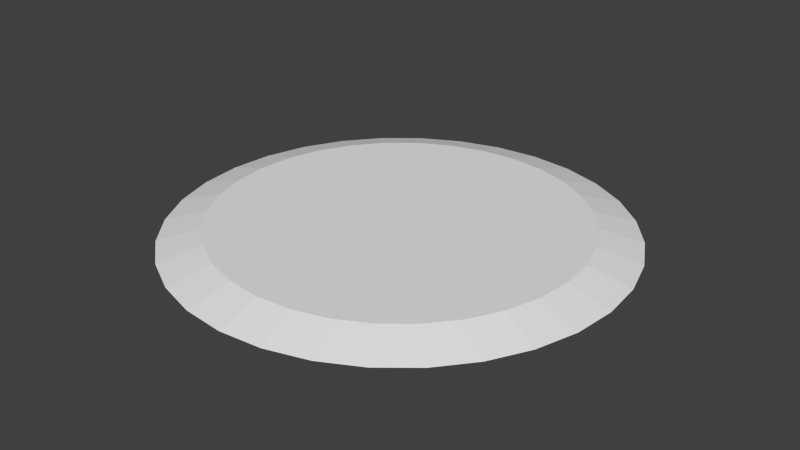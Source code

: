 # Source: Player.blend  (saved by Blender 2.75.0; exported with 4.5.12 LTS)
import bpy
from mathutils import Matrix  # noqa: F401  (used for matrix-valued properties, if any)

bpy.ops.wm.read_factory_settings(use_empty=True)
scene = bpy.context.scene
scene.name = 'Scene'

# ---- collections
col_collection_1 = bpy.data.collections.new('Collection 1'); scene.collection.children.link(col_collection_1)

# ---- world
world_world = bpy.data.worlds.new('World'); scene.world = world_world
world_world.color = (0.05088, 0.05088, 0.05088)
world_world.use_sun_shadow = False
world_world.sun_shadow_jitter_overblur = 0.0
world_world.cycles.sampling_method = 'MANUAL'
world_world.cycles.sample_map_resolution = 256

# ---- meshes
me_cylinder_001 = bpy.data.meshes.new('Cylinder.001')
me_cylinder_001.from_pydata([(-2.719e-08, 2.75, 0.0), (3.366e-08, 2.228, 0.15), (0.5365, 2.697, 0.0), (0.4346, 2.185, 0.15), (1.052, 2.541, 0.0), (0.8524, 2.058, 0.15), (1.528, 2.287, 0.0), (1.238, 1.852, 0.15), (1.945, 1.945, 0.0), (1.575, 1.575, 0.15), (2.287, 1.528, 0.0), (1.852, 1.238, 0.15), (2.541, 1.052, 0.0), (2.058, 0.8524, 0.15), (2.697, 0.5365, 0.0), (2.185, 0.4346, 0.15), (2.75, 1.249e-07, 0.0), (2.227, 2.623e-07, 0.15), (2.697, -0.5365, 0.0), (2.185, -0.4346, 0.15), (2.541, -1.052, 0.0), (2.058, -0.8524, 0.15), (2.287, -1.528, 0.0), (1.852, -1.238, 0.15), (1.945, -1.945, 0.0), (1.575, -1.575, 0.15), (1.528, -2.287, 0.0), (1.238, -1.852, 0.15), (1.052, -2.541, 0.0), (0.8524, -2.058, 0.15), (0.5365, -2.697, 0.0), (0.4346, -2.185, 0.15), (-9.233e-07, -2.75, 0.0), (-6.922e-07, -2.227, 0.15), (-0.5365, -2.697, 0.0), (-0.4346, -2.185, 0.15), (-1.052, -2.541, 0.0), (-0.8524, -2.058, 0.15), (-1.528, -2.287, 0.0), (-1.238, -1.852, 0.15), (-1.945, -1.945, 0.0), (-1.575, -1.575, 0.15), (-2.287, -1.528, 0.0), (-1.852, -1.238, 0.15), (-2.541, -1.052, 0.0), (-2.058, -0.8524, 0.15), (-2.697, -0.5365, 0.0), (-2.185, -0.4346, 0.15), (-2.75, 2.573e-06, 0.0), (-2.227, 2.245e-06, 0.15), (-2.697, 0.5365, 0.0), (-2.185, 0.4346, 0.15), (-2.541, 1.052, 0.0), (-2.058, 0.8524, 0.15), (-2.287, 1.528, 0.0), (-1.852, 1.238, 0.15), (-1.945, 1.945, 0.0), (-1.575, 1.575, 0.15), (-1.528, 2.287, 0.0), (-1.238, 1.852, 0.15), (-1.052, 2.541, 0.0), (-0.8524, 2.058, 0.15), (-0.5365, 2.697, 0.0), (-0.4346, 2.185, 0.15)], [], [(0, 1, 3, 2), (2, 3, 5, 4), (4, 5, 7, 6), (6, 7, 9, 8), (8, 9, 11, 10), (10, 11, 13, 12), (12, 13, 15, 14), (14, 15, 17, 16), (16, 17, 19, 18), (18, 19, 21, 20), (20, 21, 23, 22), (22, 23, 25, 24), (24, 25, 27, 26), (26, 27, 29, 28), (28, 29, 31, 30), (30, 31, 33, 32), (32, 33, 35, 34), (34, 35, 37, 36), (36, 37, 39, 38), (38, 39, 41, 40), (40, 41, 43, 42), (42, 43, 45, 44), (44, 45, 47, 46), (46, 47, 49, 48), (48, 49, 51, 50), (50, 51, 53, 52), (52, 53, 55, 54), (54, 55, 57, 56), (56, 57, 59, 58), (58, 59, 61, 60), (3, 1, 63, 61, 59, 57, 55, 53, 51, 49, 47, 45, 43, 41, 39, 37, 35, 33, 31, 29, 27, 25, 23, 21, 19, 17, 15, 13, 11, 9, 7, 5), (62, 63, 1, 0), (60, 61, 63, 62), (0, 2, 4, 6, 8, 10, 12, 14, 16, 18, 20, 22, 24, 26, 28, 30, 32, 34, 36, 38, 40, 42, 44, 46, 48, 50, 52, 54, 56, 58, 60, 62)])
me_cylinder_001.use_remesh_preserve_volume = False
me_cylinder_001.use_remesh_preserve_attributes = False
me_cylinder_001.use_mirror_vertex_groups = False
me_cylinder_001.update()
me_cube_006 = bpy.data.meshes.new('Cube.006')
me_cube_006.from_pydata([(-1.257e-07, -2.304, 0.1), (1.634e-07, -2.423, 0.01), (-0.4495, -2.26, 0.1), (-0.4727, -2.376, 0.01), (-0.8817, -2.129, 0.1), (-0.9272, -2.238, 0.01), (-1.28, -1.916, 0.1), (-1.346, -2.014, 0.01), (-1.629, -1.629, 0.1), (-1.713, -1.713, 0.01), (-1.916, -1.28, 0.1), (-2.014, -1.346, 0.01), (-2.129, -0.8817, 0.1), (-2.238, -0.9272, 0.01), (-2.26, -0.4495, 0.1), (-2.376, -0.4727, 0.01), (-2.304, 4.47e-07, 0.1), (-2.423, 5.96e-08, 0.01), (-2.26, 0.4495, 0.1), (-2.376, 0.4727, 0.01), (-2.129, 0.8817, 0.1), (-2.238, 0.9272, 0.01), (-1.916, 1.28, 0.1), (-2.014, 1.346, 0.01), (-1.629, 1.629, 0.1), (-1.713, 1.713, 0.01), (-1.28, 1.916, 0.1), (-1.346, 2.014, 0.01), (-0.8817, 2.129, 0.1), (-0.9272, 2.238, 0.01), (-0.4495, 2.26, 0.1), (-0.4727, 2.376, 0.01), (6.258e-07, 2.304, 0.1), (1.49e-07, 2.423, 0.01), (0.4495, 2.26, 0.1), (0.4727, 2.376, 0.01), (0.8817, 2.129, 0.1), (0.9272, 2.238, 0.01), (1.28, 1.916, 0.1), (1.346, 2.014, 0.01), (1.629, 1.629, 0.1), (1.713, 1.713, 0.01), (1.916, 1.28, 0.1), (2.014, 1.346, 0.01), (2.129, 0.8817, 0.1), (2.238, 0.9272, 0.01), (2.26, 0.4495, 0.1), (2.376, 0.4727, 0.01), (2.304, -1.043e-06, 0.1), (2.423, -2.682e-07, 0.01), (2.26, -0.4495, 0.1), (2.376, -0.4727, 0.01), (2.129, -0.8817, 0.1), (2.238, -0.9272, 0.01), (1.916, -1.28, 0.1), (2.014, -1.346, 0.01), (1.629, -1.629, 0.1), (1.713, -1.713, 0.01), (1.28, -1.916, 0.1), (1.346, -2.014, 0.01), (0.8817, -2.129, 0.1), (0.9272, -2.238, 0.01), (0.4495, -2.26, 0.1), (0.4727, -2.376, 0.01)], [], [(1, 0, 2, 3), (3, 2, 4, 5), (5, 4, 6, 7), (7, 6, 8, 9), (9, 8, 10, 11), (11, 10, 12, 13), (13, 12, 14, 15), (15, 14, 16, 17), (17, 16, 18, 19), (19, 18, 20, 21), (21, 20, 22, 23), (23, 22, 24, 25), (25, 24, 26, 27), (27, 26, 28, 29), (29, 28, 30, 31), (31, 30, 32, 33), (33, 32, 34, 35), (35, 34, 36, 37), (37, 36, 38, 39), (39, 38, 40, 41), (41, 40, 42, 43), (43, 42, 44, 45), (45, 44, 46, 47), (47, 46, 48, 49), (49, 48, 50, 51), (51, 50, 52, 53), (53, 52, 54, 55), (55, 54, 56, 57), (57, 56, 58, 59), (59, 58, 60, 61), (61, 60, 62, 63), (63, 62, 0, 1)])
me_cube_006.polygons.foreach_set('use_smooth', [True] * 32)
_k = set([(0, 2), (0, 62), (1, 3), (1, 63), (2, 4), (3, 5), (4, 6), (5, 7), (6, 8), (7, 9), (8, 10), (9, 11), (10, 12), (11, 13), (12, 14), (13, 15), (14, 16), (15, 17), (16, 18), (17, 19), (18, 20), (19, 21), (20, 22), (21, 23), (22, 24), (23, 25), (24, 26), (25, 27), (26, 28), (27, 29), (28, 30), (29, 31), (30, 32), (31, 33), (32, 34), (33, 35), (34, 36), (35, 37), (36, 38), (37, 39), (38, 40), (39, 41), (40, 42), (41, 43), (42, 44), (43, 45), (44, 46), (45, 47), (46, 48), (47, 49), (48, 50), (49, 51), (50, 52), (51, 53), (52, 54), (53, 55), (54, 56), (55, 57), (56, 58), (57, 59), (58, 60), (59, 61), (60, 62), (61, 63)])
me_cube_006.attributes.new('sharp_edge', 'BOOLEAN', 'EDGE').data.foreach_set('value', [ (min(e.vertices), max(e.vertices)) in _k for e in me_cube_006.edges])
_uv = me_cube_006.uv_layers.new(name='UVMap')
_uv.uv.foreach_set('vector', [0.0, 0.0, 0.0, 0.0, 0.0, 0.0, 0.0, 0.0, 0.0, 0.0, 0.0, 0.0, 0.0, 0.0, 0.0, 0.0, 0.0, 0.0, 0.0, 0.0, 0.0, 0.0, 0.0, 0.0, 0.0, 0.0, 0.0, 0.0, 0.0, 0.0, 0.0, 0.0, 0.0, 0.0, 0.0, 0.0, 0.0, 0.0, 0.0, 0.0, 0.0, 0.0, 0.0, 0.0, 0.0, 0.0, 0.0, 0.0, 0.0, 0.0, 0.0, 0.0, 0.0, 0.0, 0.0, 0.0, 0.0, 0.0, 0.0, 0.0, 0.0, 0.0, 0.0, 0.0, 0.0, 0.0, 0.0, 0.0, 0.0, 0.0, 0.0, 0.0, 0.0, 0.0, 0.0, 0.0, 0.0, 0.0, 0.0, 0.0, 0.0, 0.0, 0.0, 0.0, 0.0, 0.0, 0.0, 0.0, 0.0, 0.0, 0.0, 0.0, 0.0, 0.0, 0.0, 0.0, 0.0, 0.0, 0.0, 0.0, 0.0, 0.0, 0.0, 0.0, 0.0, 0.0, 0.0, 0.0, 0.0, 0.0, 0.0, 0.0, 0.0, 0.0, 0.0, 0.0, 0.0, 0.0, 0.0, 0.0, 0.0, 0.0, 0.0, 0.0, 0.0, 0.0, 0.0, 0.0, 0.0, 0.0, 0.0, 0.0, 0.0, 0.0, 0.0, 0.0, 0.0, 0.0, 0.0, 0.0, 0.0, 0.0, 0.0, 0.0, 0.0, 0.0, 0.0, 0.0, 0.0, 0.0, 0.0, 0.0, 0.0, 0.0, 0.0, 0.0, 0.0, 0.0, 0.0, 0.0, 0.0, 0.0, 0.0, 0.0, 0.0, 0.0, 0.0, 0.0, 0.0, 0.0, 0.0, 0.0, 0.0, 0.0, 0.0, 0.0, 0.0, 0.0, 0.0, 0.0, 0.0, 0.0, 0.0, 0.0, 0.0, 0.0, 0.0, 0.0, 0.0, 0.0, 0.0, 0.0, 0.0, 0.0, 0.0, 0.0, 0.0, 0.0, 0.0, 0.0, 0.0, 0.0, 0.0, 0.0, 0.0, 0.0, 0.0, 0.0, 0.0, 0.0, 0.0, 0.0, 0.0, 0.0, 0.0, 0.0, 0.0, 0.0, 0.0, 0.0, 0.0, 0.0, 0.0, 0.0, 0.0, 0.0, 0.0, 0.0, 0.0, 0.0, 0.0, 0.0, 0.0, 0.0, 0.0, 0.0, 0.0, 0.0, 0.0, 0.0, 0.0, 0.0, 0.0, 0.0, 0.0, 0.0, 0.0, 0.0, 0.0, 0.0, 0.0, 0.0, 0.0, 0.0, 0.0, 0.0])
me_cube_006.use_remesh_preserve_volume = False
me_cube_006.use_remesh_preserve_attributes = False
me_cube_006.use_mirror_vertex_groups = False
me_cube_006.update()
me_cube_004 = bpy.data.meshes.new('Cube.004')
me_cube_004.from_pydata([(-1.257e-07, -2.304, 0.1), (1.847e-07, -2.481, 0.02125), (-1.202e-07, -2.296, 0.13), (1.795e-07, -2.466, 0.02912), (-1.012e-07, -2.266, 0.13), (1.634e-07, -2.423, 0.01), (1.918e-07, -2.5, 1.863e-09), (-0.4495, -2.26, 0.1), (-0.4742, -2.384, 0.02912), (-0.4839, -2.433, 0.02125), (-0.448, -2.252, 0.13), (-0.4812, -2.419, 0.02912), (-0.4338, -2.181, 0.12), (-0.4727, -2.376, 0.01), (-0.4877, -2.452, 1.863e-09), (-0.8817, -2.129, 0.1), (-0.9301, -2.246, 0.02912), (-0.9493, -2.292, 0.02125), (-0.8787, -2.121, 0.13), (-0.9438, -2.279, 0.02912), (-0.8508, -2.055, 0.12), (-0.9272, -2.238, 0.01), (-0.9567, -2.31, 1.863e-09), (-1.28, -1.916, 0.1), (-1.35, -2.021, 0.02912), (-1.378, -2.063, 0.02125), (-1.276, -1.909, 0.13), (-1.37, -2.051, 0.02912), (-1.235, -1.849, 0.12), (-1.346, -2.014, 0.01), (-1.389, -2.079, 1.863e-09), (-1.629, -1.629, 0.1), (-1.719, -1.719, 0.02912), (-1.754, -1.754, 0.02125), (-1.624, -1.624, 0.13), (-1.744, -1.744, 0.02912), (-1.572, -1.573, 0.12), (-1.713, -1.713, 0.01), (-1.768, -1.768, 1.863e-09), (-1.916, -1.28, 0.1), (-2.021, -1.35, 0.02912), (-2.063, -1.378, 0.02125), (-1.909, -1.276, 0.13), (-2.051, -1.37, 0.02912), (-1.849, -1.236, 0.12), (-2.014, -1.346, 0.01), (-2.079, -1.389, 1.863e-09), (-2.129, -0.8817, 0.1), (-2.246, -0.9301, 0.02912), (-2.292, -0.9493, 0.02125), (-2.121, -0.8787, 0.13), (-2.279, -0.9438, 0.02912), (-2.054, -0.8515, 0.12), (-2.238, -0.9272, 0.01), (-2.31, -0.9567, 1.863e-09), (-2.26, -0.4495, 0.1), (-2.384, -0.4742, 0.02912), (-2.433, -0.4839, 0.02125), (-2.252, -0.448, 0.13), (-2.419, -0.4812, 0.02912), (-2.181, -0.4344, 0.12), (-2.376, -0.4727, 0.01), (-2.452, -0.4877, 1.863e-09), (-2.304, 4.47e-07, 0.1), (-2.431, -8.941e-08, 0.02912), (-2.481, -1.49e-07, 0.02125), (-2.296, 3.576e-07, 0.13), (-2.466, -1.192e-07, 0.02912), (-2.223, -0.0006804, 0.12), (-2.423, 5.96e-08, 0.01), (-2.5, -5.96e-08, 1.863e-09), (-2.26, 0.4495, 0.1), (-2.384, 0.4742, 0.02912), (-2.433, 0.4839, 0.02125), (-2.252, 0.448, 0.13), (-2.419, 0.4812, 0.02912), (-2.181, 0.4331, 0.12), (-2.376, 0.4727, 0.01), (-2.452, 0.4877, 1.863e-09), (-2.129, 0.8817, 0.1), (-2.246, 0.9301, 0.02912), (-2.292, 0.9493, 0.02125), (-2.121, 0.8787, 0.13), (-2.279, 0.9438, 0.02912), (-2.054, 0.8501, 0.12), (-2.238, 0.9272, 0.01), (-2.31, 0.9567, 1.863e-09), (-1.916, 1.28, 0.1), (-2.021, 1.35, 0.02912), (-2.063, 1.378, 0.02125), (-1.909, 1.276, 0.13), (-2.051, 1.37, 0.02912), (-1.849, 1.235, 0.12), (-2.014, 1.346, 0.01), (-2.079, 1.389, 1.863e-09), (-1.629, 1.629, 0.1), (-1.719, 1.719, 0.02912), (-1.754, 1.754, 0.02125), (-1.624, 1.624, 0.13), (-1.744, 1.744, 0.02912), (-1.572, 1.571, 0.12), (-1.713, 1.713, 0.01), (-1.768, 1.768, 1.863e-09), (-1.28, 1.916, 0.1), (-1.35, 2.021, 0.02912), (-1.378, 2.063, 0.02125), (-1.276, 1.909, 0.13), (-1.37, 2.051, 0.02912), (-1.235, 1.848, 0.12), (-1.346, 2.014, 0.01), (-1.389, 2.079, 1.863e-09), (-0.8817, 2.129, 0.1), (-0.9301, 2.246, 0.02912), (-0.9493, 2.292, 0.02125), (-0.8787, 2.121, 0.13), (-0.9438, 2.279, 0.02912), (-0.8508, 2.053, 0.12), (-0.9272, 2.238, 0.01), (-0.9567, 2.31, 1.863e-09), (-0.4495, 2.26, 0.1), (-0.4742, 2.384, 0.02912), (-0.4839, 2.433, 0.02125), (-0.448, 2.252, 0.13), (-0.4812, 2.419, 0.02912), (-0.4338, 2.18, 0.12), (-0.4727, 2.376, 0.01), (-0.4877, 2.452, 1.863e-09), (6.258e-07, 2.304, 0.1), (-8.941e-08, 2.431, 0.02912), (1.49e-07, 2.481, 0.02125), (2.98e-07, 2.296, 0.13), (8.941e-08, 2.466, 0.02912), (-1.433e-05, 2.223, 0.12), (1.49e-07, 2.423, 0.01), (2.086e-07, 2.5, 1.863e-09), (0.4495, 2.26, 0.1), (0.4742, 2.384, 0.02912), (0.4839, 2.433, 0.02125), (0.448, 2.252, 0.13), (0.4812, 2.419, 0.02912), (0.4337, 2.18, 0.12), (0.4727, 2.376, 0.01), (0.4877, 2.452, 1.863e-09), (0.8817, 2.129, 0.1), (0.9301, 2.246, 0.02912), (0.9493, 2.292, 0.02125), (0.8787, 2.121, 0.13), (0.9438, 2.279, 0.02912), (0.8508, 2.053, 0.12), (0.9272, 2.238, 0.01), (0.9567, 2.31, 1.863e-09), (1.28, 1.916, 0.1), (1.35, 2.021, 0.02912), (1.378, 2.063, 0.02125), (1.276, 1.909, 0.13), (1.37, 2.051, 0.02912), (1.235, 1.848, 0.12), (1.346, 2.014, 0.01), (1.389, 2.079, 1.863e-09), (1.629, 1.629, 0.1), (1.719, 1.719, 0.02912), (1.754, 1.754, 0.02125), (1.624, 1.624, 0.13), (1.744, 1.744, 0.02912), (1.572, 1.571, 0.12), (1.713, 1.713, 0.01), (1.768, 1.768, 1.863e-09), (1.916, 1.28, 0.1), (2.021, 1.35, 0.02912), (2.063, 1.378, 0.02125), (1.909, 1.276, 0.13), (2.051, 1.37, 0.02912), (1.849, 1.235, 0.12), (2.014, 1.346, 0.01), (2.079, 1.389, 1.863e-09), (2.129, 0.8817, 0.1), (2.246, 0.9301, 0.02912), (2.292, 0.9493, 0.02125), (2.121, 0.8787, 0.13), (2.279, 0.9438, 0.02912), (2.054, 0.8501, 0.12), (2.238, 0.9272, 0.01), (2.31, 0.9567, 1.863e-09), (2.26, 0.4495, 0.1), (2.384, 0.4742, 0.02912), (2.433, 0.4839, 0.02125), (2.252, 0.448, 0.13), (2.419, 0.4812, 0.02912), (2.181, 0.4331, 0.12), (2.376, 0.4727, 0.01), (2.452, 0.4877, 1.863e-09), (2.304, -1.043e-06, 0.1), (2.431, 8.941e-08, 0.02912), (2.481, -2.384e-07, 0.02125), (2.296, -3.874e-07, 0.13), (2.466, -2.384e-07, 0.02912), (2.223, -0.0006809, 0.12), (2.423, -2.682e-07, 0.01), (2.5, -2.98e-07, 1.863e-09), (2.26, -0.4495, 0.1), (2.384, -0.4742, 0.02912), (2.433, -0.4839, 0.02125), (2.252, -0.448, 0.13), (2.419, -0.4812, 0.02912), (2.181, -0.4344, 0.12), (2.376, -0.4727, 0.01), (2.452, -0.4877, 1.863e-09), (2.129, -0.8817, 0.1), (2.246, -0.9301, 0.02912), (2.292, -0.9493, 0.02125), (2.121, -0.8787, 0.13), (2.279, -0.9438, 0.02912), (2.054, -0.8515, 0.12), (2.238, -0.9272, 0.01), (2.31, -0.9567, 1.863e-09), (1.916, -1.28, 0.1), (2.021, -1.35, 0.02912), (2.063, -1.378, 0.02125), (1.909, -1.276, 0.13), (2.051, -1.37, 0.02912), (1.849, -1.236, 0.12), (2.014, -1.346, 0.01), (2.079, -1.389, 1.863e-09), (1.629, -1.629, 0.1), (1.719, -1.719, 0.02912), (1.754, -1.754, 0.02125), (1.624, -1.624, 0.13), (1.744, -1.744, 0.02912), (1.572, -1.573, 0.12), (1.713, -1.713, 0.01), (1.768, -1.768, 1.863e-09), (1.28, -1.916, 0.1), (1.35, -2.021, 0.02912), (1.378, -2.063, 0.02125), (1.276, -1.909, 0.13), (1.37, -2.051, 0.02912), (1.235, -1.849, 0.12), (1.346, -2.014, 0.01), (1.389, -2.079, 1.863e-09), (0.8817, -2.129, 0.1), (0.9301, -2.246, 0.02912), (0.9493, -2.292, 0.02125), (0.8787, -2.121, 0.13), (0.9438, -2.279, 0.02912), (0.8508, -2.055, 0.12), (0.9272, -2.238, 0.01), (0.9567, -2.31, 1.863e-09), (0.4495, -2.26, 0.1), (0.4742, -2.384, 0.02912), (0.4839, -2.433, 0.02125), (0.448, -2.252, 0.13), (0.4812, -2.419, 0.02912), (0.4337, -2.181, 0.12), (0.4727, -2.376, 0.01), (0.4877, -2.452, 1.863e-09), (8.941e-08, -2.431, 0.02912), (-0.442, -2.222, 0.13), (-0.8671, -2.093, 0.13), (-1.259, -1.884, 0.13), (-1.602, -1.602, 0.13), (-1.884, -1.259, 0.13), (-2.093, -0.8671, 0.13), (-2.222, -0.442, 0.13), (-2.266, 1.192e-07, 0.13), (-2.222, 0.442, 0.13), (-2.093, 0.8671, 0.13), (-1.884, 1.259, 0.13), (-1.602, 1.602, 0.13), (-1.259, 1.884, 0.13), (-0.8671, 2.093, 0.13), (-0.442, 2.222, 0.13), (2.086e-07, 2.266, 0.13), (0.442, 2.222, 0.13), (0.8671, 2.093, 0.13), (1.259, 1.884, 0.13), (1.602, 1.602, 0.13), (1.884, 1.259, 0.13), (2.093, 0.8671, 0.13), (2.222, 0.442, 0.13), (2.266, -4.172e-07, 0.13), (2.222, -0.442, 0.13), (2.093, -0.8671, 0.13), (1.884, -1.259, 0.13), (1.602, -1.602, 0.13), (1.259, -1.884, 0.13), (0.8671, -2.093, 0.13), (0.442, -2.222, 0.13), (0.0, -2.223, 0.12)], [], [(2, 10, 7, 0), (6, 1, 9, 14), (4, 256, 10, 2), (1, 3, 11, 9), (10, 18, 15, 7), (14, 9, 17, 22), (256, 257, 18, 10), (9, 11, 19, 17), (8, 13, 21, 16), (11, 8, 16, 19), (18, 26, 23, 15), (22, 17, 25, 30), (257, 258, 26, 18), (17, 19, 27, 25), (16, 21, 29, 24), (19, 16, 24, 27), (258, 259, 34, 26), (25, 27, 35, 33), (24, 29, 37, 32), (27, 24, 32, 35), (26, 34, 31, 23), (30, 25, 33, 38), (32, 37, 45, 40), (35, 32, 40, 43), (34, 42, 39, 31), (38, 33, 41, 46), (259, 260, 42, 34), (33, 35, 43, 41), (40, 45, 53, 48), (43, 40, 48, 51), (42, 50, 47, 39), (46, 41, 49, 54), (260, 261, 50, 42), (41, 43, 51, 49), (51, 48, 56, 59), (50, 58, 55, 47), (54, 49, 57, 62), (261, 262, 58, 50), (49, 51, 59, 57), (48, 53, 61, 56), (58, 66, 63, 55), (62, 57, 65, 70), (262, 263, 66, 58), (57, 59, 67, 65), (56, 61, 69, 64), (59, 56, 64, 67), (70, 65, 73, 78), (263, 264, 74, 66), (65, 67, 75, 73), (64, 69, 77, 72), (67, 64, 72, 75), (66, 74, 71, 63), (73, 75, 83, 81), (72, 77, 85, 80), (75, 72, 80, 83), (74, 82, 79, 71), (78, 73, 81, 86), (264, 265, 82, 74), (80, 85, 93, 88), (83, 80, 88, 91), (82, 90, 87, 79), (86, 81, 89, 94), (265, 266, 90, 82), (81, 83, 91, 89), (88, 93, 101, 96), (91, 88, 96, 99), (90, 98, 95, 87), (94, 89, 97, 102), (266, 267, 98, 90), (89, 91, 99, 97), (98, 106, 103, 95), (102, 97, 105, 110), (267, 268, 106, 98), (97, 99, 107, 105), (96, 101, 109, 104), (99, 96, 104, 107), (106, 114, 111, 103), (110, 105, 113, 118), (268, 269, 114, 106), (105, 107, 115, 113), (104, 109, 117, 112), (107, 104, 112, 115), (269, 270, 122, 114), (113, 115, 123, 121), (112, 117, 125, 120), (115, 112, 120, 123), (114, 122, 119, 111), (118, 113, 121, 126), (120, 125, 133, 128), (123, 120, 128, 131), (122, 130, 127, 119), (126, 121, 129, 134), (270, 271, 130, 122), (121, 123, 131, 129), (128, 133, 141, 136), (131, 128, 136, 139), (130, 138, 135, 127), (134, 129, 137, 142), (271, 272, 138, 130), (129, 131, 139, 137), (139, 136, 144, 147), (138, 146, 143, 135), (142, 137, 145, 150), (272, 273, 146, 138), (137, 139, 147, 145), (136, 141, 149, 144), (146, 154, 151, 143), (150, 145, 153, 158), (273, 274, 154, 146), (145, 147, 155, 153), (144, 149, 157, 152), (147, 144, 152, 155), (158, 153, 161, 166), (274, 275, 162, 154), (153, 155, 163, 161), (152, 157, 165, 160), (155, 152, 160, 163), (154, 162, 159, 151), (161, 163, 171, 169), (160, 165, 173, 168), (163, 160, 168, 171), (162, 170, 167, 159), (166, 161, 169, 174), (275, 276, 170, 162), (168, 173, 181, 176), (171, 168, 176, 179), (170, 178, 175, 167), (174, 169, 177, 182), (276, 277, 178, 170), (169, 171, 179, 177), (176, 181, 189, 184), (179, 176, 184, 187), (178, 186, 183, 175), (182, 177, 185, 190), (277, 278, 186, 178), (177, 179, 187, 185), (186, 194, 191, 183), (190, 185, 193, 198), (278, 279, 194, 186), (185, 187, 195, 193), (184, 189, 197, 192), (187, 184, 192, 195), (194, 202, 199, 191), (198, 193, 201, 206), (279, 280, 202, 194), (193, 195, 203, 201), (192, 197, 205, 200), (195, 192, 200, 203), (280, 281, 210, 202), (201, 203, 211, 209), (200, 205, 213, 208), (203, 200, 208, 211), (202, 210, 207, 199), (206, 201, 209, 214), (208, 213, 221, 216), (211, 208, 216, 219), (210, 218, 215, 207), (214, 209, 217, 222), (281, 282, 218, 210), (209, 211, 219, 217), (216, 221, 229, 224), (219, 216, 224, 227), (218, 226, 223, 215), (222, 217, 225, 230), (282, 283, 226, 218), (217, 219, 227, 225), (227, 224, 232, 235), (226, 234, 231, 223), (230, 225, 233, 238), (283, 284, 234, 226), (225, 227, 235, 233), (224, 229, 237, 232), (234, 242, 239, 231), (238, 233, 241, 246), (284, 285, 242, 234), (233, 235, 243, 241), (232, 237, 245, 240), (235, 232, 240, 243), (246, 241, 249, 254), (285, 286, 250, 242), (241, 243, 251, 249), (240, 245, 253, 248), (243, 240, 248, 251), (242, 250, 247, 239), (287, 12, 256, 4), (12, 20, 257, 256), (20, 28, 258, 257), (28, 36, 259, 258), (36, 44, 260, 259), (44, 52, 261, 260), (52, 60, 262, 261), (60, 68, 263, 262), (68, 76, 264, 263), (76, 84, 265, 264), (84, 92, 266, 265), (92, 100, 267, 266), (100, 108, 268, 267), (108, 116, 269, 268), (116, 124, 270, 269), (124, 132, 271, 270), (132, 140, 272, 271), (140, 148, 273, 272), (148, 156, 274, 273), (156, 164, 275, 274), (164, 172, 276, 275), (172, 180, 277, 276), (180, 188, 278, 277), (188, 196, 279, 278), (196, 204, 280, 279), (204, 212, 281, 280), (212, 220, 282, 281), (220, 228, 283, 282), (228, 236, 284, 283), (236, 244, 285, 284), (244, 252, 286, 285), (255, 5, 13, 8), (3, 255, 8, 11), (249, 251, 3, 1), (248, 253, 5, 255), (251, 248, 255, 3), (250, 2, 0, 247), (254, 249, 1, 6), (286, 4, 2, 250), (252, 287, 4, 286), (20, 12, 287, 252, 244, 236, 228, 220, 212, 204, 196, 188, 180, 172, 164, 156, 148, 140, 132, 124, 116, 108, 100, 92, 84, 76, 68, 60, 52, 44, 36, 28)])
me_cube_004.polygons.foreach_set('use_smooth', [True] * 225)
_k = set([(0, 7), (0, 247), (2, 10), (2, 250), (3, 11), (3, 251), (5, 13), (5, 253), (7, 15), (8, 16), (8, 255), (10, 18), (11, 19), (12, 20), (12, 287), (13, 21), (15, 23), (16, 24), (18, 26), (19, 27), (20, 28), (21, 29), (23, 31), (24, 32), (26, 34), (27, 35), (28, 36), (29, 37), (31, 39), (32, 40), (34, 42), (35, 43), (36, 44), (37, 45), (39, 47), (40, 48), (42, 50), (43, 51), (44, 52), (45, 53), (47, 55), (48, 56), (50, 58), (51, 59), (52, 60), (53, 61), (55, 63), (56, 64), (58, 66), (59, 67), (60, 68), (61, 69), (63, 71), (64, 72), (66, 74), (67, 75), (68, 76), (69, 77), (71, 79), (72, 80), (74, 82), (75, 83), (76, 84), (77, 85), (79, 87), (80, 88), (82, 90), (83, 91), (84, 92), (85, 93), (87, 95), (88, 96), (90, 98), (91, 99), (92, 100), (93, 101), (95, 103), (96, 104), (98, 106), (99, 107), (100, 108), (101, 109), (103, 111), (104, 112), (106, 114), (107, 115), (108, 116), (109, 117), (111, 119), (112, 120), (114, 122), (115, 123), (116, 124), (117, 125), (119, 127), (120, 128), (122, 130), (123, 131), (124, 132), (125, 133), (127, 135), (128, 136), (130, 138), (131, 139), (132, 140), (133, 141), (135, 143), (136, 144), (138, 146), (139, 147), (140, 148), (141, 149), (143, 151), (144, 152), (146, 154), (147, 155), (148, 156), (149, 157), (151, 159), (152, 160), (154, 162), (155, 163), (156, 164), (157, 165), (159, 167), (160, 168), (162, 170), (163, 171), (164, 172), (165, 173), (167, 175), (168, 176), (170, 178), (171, 179), (172, 180), (173, 181), (175, 183), (176, 184), (178, 186), (179, 187), (180, 188), (181, 189), (183, 191), (184, 192), (186, 194), (187, 195), (188, 196), (189, 197), (191, 199), (192, 200), (194, 202), (195, 203), (196, 204), (197, 205), (199, 207), (200, 208), (202, 210), (203, 211), (204, 212), (205, 213), (207, 215), (208, 216), (210, 218), (211, 219), (212, 220), (213, 221), (215, 223), (216, 224), (218, 226), (219, 227), (220, 228), (221, 229), (223, 231), (224, 232), (226, 234), (227, 235), (228, 236), (229, 237), (231, 239), (232, 240), (234, 242), (235, 243), (236, 244), (237, 245), (239, 247), (240, 248), (242, 250), (243, 251), (244, 252), (245, 253), (248, 255), (252, 287)])
me_cube_004.attributes.new('sharp_edge', 'BOOLEAN', 'EDGE').data.foreach_set('value', [ (min(e.vertices), max(e.vertices)) in _k for e in me_cube_004.edges])
_uv = me_cube_004.uv_layers.new(name='UVMap')
_uv.uv.foreach_set('vector', [0.04838, 0.5632, 0.04224, 0.6131, 0.03906, 0.6126, 0.04522, 0.5626, 0.0527, 0.5626, 0.05556, 0.5629, 0.05127, 0.617, 0.04838, 0.6171, 0.6473, 0.03256, 0.6085, 0.06057, 0.6064, 0.0579, 0.6458, 0.02952, 0.4897, 0.4129, 0.4884, 0.4122, 0.5079, 0.3615, 0.5093, 0.3619, 0.04224, 0.6131, 0.04016, 0.6609, 0.03698, 0.6605, 0.03906, 0.6126, 0.04838, 0.6171, 0.05127, 0.617, 0.05127, 0.6687, 0.04838, 0.6692, 0.6085, 0.06057, 0.5754, 0.09622, 0.573, 0.09403, 0.6064, 0.0579, 0.5093, 0.3619, 0.5079, 0.3615, 0.5178, 0.3076, 0.5193, 0.3078, 0.67, 0.5563, 0.672, 0.557, 0.6592, 0.6013, 0.6571, 0.6008, 0.5079, 0.3615, 0.5043, 0.3603, 0.5141, 0.3072, 0.5178, 0.3076, 0.04016, 0.6609, 0.04224, 0.7048, 0.03906, 0.7046, 0.03698, 0.6605, 0.04838, 0.6692, 0.05127, 0.6687, 0.05556, 0.716, 0.0527, 0.7169, 0.5754, 0.09622, 0.5495, 0.1381, 0.5466, 0.1365, 0.573, 0.09403, 0.5193, 0.3078, 0.5178, 0.3076, 0.5178, 0.2528, 0.5193, 0.2526, 0.6571, 0.6008, 0.6592, 0.6013, 0.6497, 0.6507, 0.6475, 0.6504, 0.5178, 0.3076, 0.5141, 0.3072, 0.5141, 0.2532, 0.5178, 0.2528, 0.5495, 0.1381, 0.5316, 0.1847, 0.5285, 0.1837, 0.5466, 0.1365, 0.5193, 0.2526, 0.5178, 0.2528, 0.5079, 0.1989, 0.5093, 0.1985, 0.6475, 0.6504, 0.6497, 0.6507, 0.6438, 0.7034, 0.6417, 0.7032, 0.5178, 0.2528, 0.5141, 0.2532, 0.5043, 0.2001, 0.5079, 0.1989, 0.04224, 0.7048, 0.04838, 0.7432, 0.04522, 0.7431, 0.03906, 0.7046, 0.774, 0.5187, 0.7766, 0.5205, 0.762, 0.5595, 0.7593, 0.5581, 0.6417, 0.7032, 0.6438, 0.7034, 0.6418, 0.7573, 0.6397, 0.7573, 0.5079, 0.1989, 0.5043, 0.2001, 0.4851, 0.1501, 0.4884, 0.1482, 0.7357, 0.5197, 0.7204, 0.5605, 0.7173, 0.5597, 0.7327, 0.5187, 0.7593, 0.5581, 0.762, 0.5595, 0.7505, 0.6054, 0.7478, 0.6043, 0.5316, 0.1847, 0.5225, 0.2342, 0.5193, 0.2338, 0.5285, 0.1837, 0.5093, 0.1985, 0.5079, 0.1989, 0.4884, 0.1482, 0.4897, 0.1475, 0.6397, 0.7573, 0.6418, 0.7573, 0.6438, 0.8103, 0.6417, 0.8104, 0.4884, 0.1482, 0.4851, 0.1501, 0.4573, 0.1052, 0.4602, 0.1026, 0.7204, 0.5605, 0.7079, 0.6064, 0.7047, 0.6057, 0.7173, 0.5597, 0.7478, 0.6043, 0.7505, 0.6054, 0.7426, 0.6564, 0.7398, 0.6557, 0.5225, 0.2342, 0.5225, 0.2846, 0.5193, 0.2849, 0.5193, 0.2338, 0.4897, 0.1475, 0.4884, 0.1482, 0.4602, 0.1026, 0.4613, 0.1016, 0.4602, 0.1026, 0.4573, 0.1052, 0.4218, 0.06694, 0.4242, 0.0638, 0.7079, 0.6064, 0.6986, 0.6556, 0.6954, 0.6551, 0.7047, 0.6057, 0.7398, 0.6557, 0.7426, 0.6564, 0.7386, 0.7105, 0.7357, 0.7103, 0.5225, 0.2846, 0.5316, 0.334, 0.5285, 0.335, 0.5193, 0.2849, 0.4613, 0.1016, 0.4602, 0.1026, 0.4242, 0.0638, 0.4252, 0.06255, 0.6417, 0.8104, 0.6438, 0.8103, 0.6497, 0.8604, 0.6475, 0.8607, 0.6986, 0.6556, 0.6928, 0.7064, 0.6896, 0.706, 0.6954, 0.6551, 0.7357, 0.7103, 0.7386, 0.7105, 0.7386, 0.7657, 0.7357, 0.7659, 0.5316, 0.334, 0.5495, 0.3806, 0.5466, 0.3822, 0.5285, 0.335, 0.4252, 0.06255, 0.4242, 0.0638, 0.3819, 0.03331, 0.3826, 0.03189, 0.6475, 0.8607, 0.6497, 0.8604, 0.6592, 0.9056, 0.6571, 0.9061, 0.4242, 0.0638, 0.4218, 0.06694, 0.3802, 0.0369, 0.3819, 0.03331, 0.7357, 0.7659, 0.7386, 0.7657, 0.7426, 0.8198, 0.7398, 0.8205, 0.5495, 0.3806, 0.5754, 0.4225, 0.573, 0.4247, 0.5466, 0.3822, 0.3826, 0.03189, 0.3819, 0.03331, 0.335, 0.01231, 0.3354, 0.01077, 0.6571, 0.9061, 0.6592, 0.9056, 0.672, 0.9443, 0.67, 0.9449, 0.3819, 0.03331, 0.3802, 0.0369, 0.3339, 0.0162, 0.335, 0.01231, 0.6928, 0.7064, 0.6909, 0.7566, 0.6877, 0.7564, 0.6896, 0.706, 0.3354, 0.01077, 0.335, 0.01231, 0.2851, 0.001599, 0.2852, 0.0, 0.67, 0.9449, 0.672, 0.9443, 0.6877, 0.975, 0.6856, 0.9757, 0.335, 0.01231, 0.3339, 0.0162, 0.2847, 0.00565, 0.2851, 0.001599, 0.6909, 0.7566, 0.6928, 0.8044, 0.6896, 0.8044, 0.6877, 0.7564, 0.7398, 0.8205, 0.7426, 0.8198, 0.7505, 0.8708, 0.7478, 0.8719, 0.5754, 0.4225, 0.6085, 0.4582, 0.6064, 0.4608, 0.573, 0.4247, 0.8551, 0.5187, 0.8572, 0.5193, 0.8427, 0.5506, 0.8406, 0.5501, 0.2851, 0.001599, 0.2847, 0.00565, 0.2346, 0.00565, 0.2342, 0.001599, 0.6928, 0.8044, 0.6986, 0.848, 0.6954, 0.8481, 0.6896, 0.8044, 0.7478, 0.8719, 0.7505, 0.8708, 0.762, 0.9167, 0.7593, 0.9181, 0.6085, 0.4582, 0.6473, 0.4862, 0.6458, 0.4892, 0.6064, 0.4608, 0.2852, 0.0, 0.2851, 0.001599, 0.2342, 0.001599, 0.2341, 2.706e-08, 0.8406, 0.5501, 0.8427, 0.5506, 0.8313, 0.5899, 0.8292, 0.5895, 0.2342, 0.001599, 0.2346, 0.00565, 0.1854, 0.0162, 0.1843, 0.01231, 0.6986, 0.848, 0.7079, 0.8856, 0.7047, 0.8858, 0.6954, 0.8481, 0.7593, 0.9181, 0.762, 0.9167, 0.7766, 0.9557, 0.774, 0.9574, 0.6473, 0.4862, 0.6905, 0.5055, 0.6895, 0.5088, 0.6458, 0.4892, 0.2341, 2.706e-08, 0.2342, 0.001599, 0.1843, 0.01231, 0.1839, 0.01077, 0.7079, 0.8856, 0.7204, 0.9158, 0.7173, 0.9162, 0.7047, 0.8858, 0.1833, 0.008655, 0.1839, 0.01077, 0.1367, 0.03189, 0.1357, 0.02994, 0.6905, 0.5055, 0.7363, 0.5153, 0.736, 0.5187, 0.6895, 0.5088, 0.1839, 0.01077, 0.1843, 0.01231, 0.1374, 0.03331, 0.1367, 0.03189, 0.8292, 0.5895, 0.8313, 0.5899, 0.8235, 0.6355, 0.8214, 0.6353, 0.1843, 0.01231, 0.1854, 0.0162, 0.1391, 0.0369, 0.1374, 0.03331, 0.7204, 0.9158, 0.7357, 0.9375, 0.7327, 0.938, 0.7173, 0.9162, 0.1357, 0.02994, 0.1367, 0.03189, 0.09413, 0.06255, 0.09283, 0.06085, 0.7363, 0.5153, 0.783, 0.5153, 0.7833, 0.5187, 0.736, 0.5187, 0.1367, 0.03189, 0.1374, 0.03331, 0.09508, 0.0638, 0.09413, 0.06255, 0.8214, 0.6353, 0.8235, 0.6355, 0.8195, 0.6858, 0.8174, 0.6858, 0.1374, 0.03331, 0.1391, 0.0369, 0.09747, 0.06694, 0.09508, 0.0638, 0.783, 0.5153, 0.8288, 0.5055, 0.8298, 0.5088, 0.7833, 0.5187, 0.09413, 0.06255, 0.09508, 0.0638, 0.05912, 0.1026, 0.05797, 0.1016, 0.8174, 0.6858, 0.8195, 0.6858, 0.8195, 0.7389, 0.8174, 0.739, 0.09508, 0.0638, 0.09747, 0.06694, 0.06203, 0.1052, 0.05912, 0.1026, 0.5828, 0.5195, 0.5659, 0.5398, 0.5629, 0.5391, 0.5798, 0.5187, 0.09283, 0.06085, 0.09413, 0.06255, 0.05797, 0.1016, 0.05638, 0.1002, 0.8174, 0.739, 0.8195, 0.7389, 0.8235, 0.7926, 0.8214, 0.7929, 0.05912, 0.1026, 0.06203, 0.1052, 0.03419, 0.1501, 0.03086, 0.1482, 0.5659, 0.5398, 0.5511, 0.5688, 0.548, 0.5682, 0.5629, 0.5391, 0.05638, 0.1002, 0.05797, 0.1016, 0.02955, 0.1475, 0.02775, 0.1464, 0.8288, 0.5055, 0.872, 0.4862, 0.8735, 0.4892, 0.8298, 0.5088, 0.05797, 0.1016, 0.05912, 0.1026, 0.03086, 0.1482, 0.02955, 0.1475, 0.8214, 0.7929, 0.8235, 0.7926, 0.8313, 0.845, 0.8292, 0.8454, 0.03086, 0.1482, 0.03419, 0.1501, 0.01501, 0.2001, 0.0114, 0.1989, 0.5511, 0.5688, 0.539, 0.6055, 0.5358, 0.605, 0.548, 0.5682, 0.8148, 0.5187, 0.8174, 0.5205, 0.8028, 0.5595, 0.8001, 0.5581, 0.872, 0.4862, 0.9108, 0.4582, 0.9129, 0.4608, 0.8735, 0.4892, 0.02955, 0.1475, 0.03086, 0.1482, 0.0114, 0.1989, 0.009978, 0.1985, 0.0114, 0.1989, 0.01501, 0.2001, 0.005236, 0.2532, 0.001482, 0.2528, 0.539, 0.6055, 0.5299, 0.6484, 0.5268, 0.6481, 0.5358, 0.605, 0.8001, 0.5581, 0.8028, 0.5595, 0.7913, 0.6054, 0.7886, 0.6043, 0.9108, 0.4582, 0.9439, 0.4225, 0.9463, 0.4247, 0.9129, 0.4608, 0.009978, 0.1985, 0.0114, 0.1989, 0.001482, 0.2528, 0.0, 0.2526, 0.8292, 0.8454, 0.8313, 0.845, 0.8427, 0.8939, 0.8406, 0.8945, 0.5299, 0.6484, 0.5244, 0.6958, 0.5212, 0.6957, 0.5268, 0.6481, 0.7886, 0.6043, 0.7913, 0.6054, 0.7834, 0.6564, 0.7806, 0.6557, 0.9439, 0.4225, 0.9698, 0.3806, 0.9726, 0.3822, 0.9463, 0.4247, 0.0, 0.2526, 0.001482, 0.2528, 0.001482, 0.3076, 2.508e-08, 0.3078, 0.8406, 0.8945, 0.8427, 0.8939, 0.8572, 0.9377, 0.8551, 0.9384, 0.001482, 0.2528, 0.005236, 0.2532, 0.005236, 0.3072, 0.001482, 0.3076, 0.7806, 0.6557, 0.7834, 0.6564, 0.7794, 0.7105, 0.7766, 0.7103, 0.9698, 0.3806, 0.9877, 0.334, 0.9908, 0.335, 0.9726, 0.3822, 2.508e-08, 0.3078, 0.001482, 0.3076, 0.0114, 0.3615, 0.009978, 0.3619, 0.6377, 0.5187, 0.6397, 0.5196, 0.6227, 0.5564, 0.6206, 0.5556, 0.001482, 0.3076, 0.005236, 0.3072, 0.01501, 0.3603, 0.0114, 0.3615, 0.5244, 0.6958, 0.5225, 0.7461, 0.5193, 0.7461, 0.5212, 0.6957, 0.009978, 0.3619, 0.0114, 0.3615, 0.03086, 0.4122, 0.02955, 0.4129, 0.6206, 0.5556, 0.6227, 0.5564, 0.6082, 0.6001, 0.6061, 0.5995, 0.0114, 0.3615, 0.01501, 0.3603, 0.03419, 0.4102, 0.03086, 0.4122, 0.5225, 0.7461, 0.5244, 0.7971, 0.5212, 0.7974, 0.5193, 0.7461, 0.7766, 0.7103, 0.7794, 0.7105, 0.7794, 0.7657, 0.7766, 0.7659, 0.9877, 0.334, 0.9968, 0.2846, 1.0, 0.2849, 0.9908, 0.335, 0.6061, 0.5995, 0.6082, 0.6001, 0.5968, 0.6491, 0.5947, 0.6486, 0.03086, 0.4122, 0.03419, 0.4102, 0.06203, 0.4552, 0.05912, 0.4578, 0.5244, 0.7971, 0.5299, 0.847, 0.5268, 0.8474, 0.5212, 0.7974, 0.7766, 0.7659, 0.7794, 0.7657, 0.7834, 0.8198, 0.7806, 0.8205, 0.9968, 0.2846, 0.9968, 0.2342, 1.0, 0.2338, 1.0, 0.2849, 0.02955, 0.4129, 0.03086, 0.4122, 0.05912, 0.4578, 0.05797, 0.4588, 0.5947, 0.6486, 0.5968, 0.6491, 0.589, 0.7014, 0.5868, 0.7012, 0.05912, 0.4578, 0.06203, 0.4552, 0.09747, 0.4934, 0.09508, 0.4966, 0.5299, 0.847, 0.539, 0.8939, 0.5358, 0.8944, 0.5268, 0.8474, 0.7806, 0.8205, 0.7834, 0.8198, 0.7913, 0.8708, 0.7886, 0.8719, 0.9968, 0.2342, 0.9877, 0.1847, 0.9908, 0.1837, 1.0, 0.2338, 0.05797, 0.4588, 0.05912, 0.4578, 0.09508, 0.4966, 0.09413, 0.4978, 0.539, 0.8939, 0.5511, 0.9359, 0.548, 0.9366, 0.5358, 0.8944, 0.7886, 0.8719, 0.7913, 0.8708, 0.8028, 0.9167, 0.8001, 0.9181, 0.9877, 0.1847, 0.9698, 0.1381, 0.9726, 0.1365, 0.9908, 0.1837, 0.09413, 0.4978, 0.09508, 0.4966, 0.1374, 0.5271, 0.1367, 0.5285, 0.5868, 0.7012, 0.589, 0.7014, 0.585, 0.7552, 0.5828, 0.7551, 0.09508, 0.4966, 0.09747, 0.4934, 0.1391, 0.5235, 0.1374, 0.5271, 0.5511, 0.9359, 0.5659, 0.9714, 0.5629, 0.9722, 0.548, 0.9366, 0.8001, 0.9181, 0.8028, 0.9167, 0.8174, 0.9557, 0.8148, 0.9574, 0.9698, 0.1381, 0.9439, 0.09622, 0.9463, 0.09403, 0.9726, 0.1365, 0.1367, 0.5285, 0.1374, 0.5271, 0.1843, 0.5481, 0.1839, 0.5496, 0.5828, 0.7551, 0.585, 0.7552, 0.585, 0.8082, 0.5828, 0.8083, 0.1374, 0.5271, 0.1391, 0.5235, 0.1854, 0.5442, 0.1843, 0.5481, 0.9439, 0.09622, 0.9108, 0.06057, 0.9129, 0.05791, 0.9463, 0.09403, 0.1839, 0.5496, 0.1843, 0.5481, 0.2342, 0.5588, 0.2341, 0.5604, 0.5828, 0.8083, 0.585, 0.8082, 0.589, 0.8585, 0.5868, 0.8587, 0.1843, 0.5481, 0.1854, 0.5442, 0.2346, 0.5547, 0.2342, 0.5588, 0.5659, 0.9714, 0.5828, 0.9991, 0.5798, 1.0, 0.5629, 0.9722, 0.1833, 0.5517, 0.1839, 0.5496, 0.2341, 0.5604, 0.2339, 0.5626, 0.5868, 0.8587, 0.589, 0.8585, 0.5968, 0.9042, 0.5947, 0.9045, 0.2342, 0.5588, 0.2346, 0.5547, 0.2847, 0.5547, 0.2851, 0.5588, 0.02137, 0.5626, 0.0114, 0.594, 0.00824, 0.594, 0.01824, 0.5626, 0.2339, 0.5626, 0.2341, 0.5604, 0.2852, 0.5604, 0.2854, 0.5626, 0.9108, 0.06057, 0.872, 0.03256, 0.8735, 0.02952, 0.9129, 0.05791, 0.2341, 0.5604, 0.2342, 0.5588, 0.2851, 0.5588, 0.2852, 0.5604, 0.5947, 0.9045, 0.5968, 0.9042, 0.6082, 0.9434, 0.6061, 0.9439, 0.2851, 0.5588, 0.2847, 0.5547, 0.3339, 0.5442, 0.335, 0.5481, 0.0114, 0.594, 0.005259, 0.6324, 0.00208, 0.6326, 0.00824, 0.594, 0.03418, 0.5626, 0.03698, 0.5638, 0.02856, 0.6049, 0.0257, 0.604, 0.872, 0.03256, 0.8288, 0.01327, 0.8298, 0.009968, 0.8735, 0.02952, 0.2852, 0.5604, 0.2851, 0.5588, 0.335, 0.5481, 0.3354, 0.5496, 0.335, 0.5481, 0.3339, 0.5442, 0.3802, 0.5235, 0.3819, 0.5271, 0.005259, 0.6324, 0.003186, 0.6763, 0.0, 0.6766, 0.00208, 0.6326, 0.0257, 0.604, 0.02856, 0.6049, 0.02426, 0.6522, 0.02137, 0.6517, 0.8288, 0.01327, 0.783, 0.003431, 0.7833, 0.0, 0.8298, 0.009968, 0.3354, 0.5496, 0.335, 0.5481, 0.3819, 0.5271, 0.3826, 0.5285, 0.6061, 0.9439, 0.6082, 0.9434, 0.6227, 0.9747, 0.6206, 0.9753, 0.003186, 0.6763, 0.005259, 0.7241, 0.00208, 0.7246, 0.0, 0.6766, 0.02137, 0.6517, 0.02426, 0.6522, 0.02426, 0.7039, 0.02137, 0.7038, 0.783, 0.003431, 0.7363, 0.003431, 0.736, 0.0, 0.7833, 0.0, 0.3826, 0.5285, 0.3819, 0.5271, 0.4242, 0.4966, 0.4252, 0.4978, 0.6206, 0.9753, 0.6227, 0.9747, 0.6397, 0.9969, 0.6377, 0.9975, 0.3819, 0.5271, 0.3802, 0.5235, 0.4218, 0.4934, 0.4242, 0.4966, 0.02137, 0.7038, 0.02426, 0.7039, 0.02856, 0.758, 0.0257, 0.7583, 0.7363, 0.003431, 0.6905, 0.01327, 0.6895, 0.009968, 0.736, 0.0, 0.4252, 0.4978, 0.4242, 0.4966, 0.4602, 0.4578, 0.4613, 0.4588, 0.05892, 0.5632, 0.06093, 0.5626, 0.05759, 0.5911, 0.05556, 0.5918, 0.4242, 0.4966, 0.4218, 0.4934, 0.4573, 0.4552, 0.4602, 0.4578, 0.005259, 0.7241, 0.0114, 0.774, 0.00824, 0.7746, 0.00208, 0.7246, 0.6473, 0.03828, 0.6113, 0.06424, 0.6085, 0.06057, 0.6473, 0.03256, 0.6113, 0.06424, 0.5788, 0.09922, 0.5754, 0.09622, 0.6085, 0.06057, 0.5788, 0.09922, 0.5534, 0.1403, 0.5495, 0.1381, 0.5754, 0.09622, 0.5534, 0.1403, 0.5358, 0.1861, 0.5316, 0.1847, 0.5495, 0.1381, 0.5358, 0.1861, 0.5269, 0.2346, 0.5225, 0.2342, 0.5316, 0.1847, 0.5269, 0.2346, 0.5269, 0.284, 0.5225, 0.2846, 0.5225, 0.2342, 0.5269, 0.284, 0.5358, 0.3326, 0.5316, 0.334, 0.5225, 0.2846, 0.5358, 0.3326, 0.5534, 0.3783, 0.5495, 0.3806, 0.5316, 0.334, 0.5534, 0.3783, 0.5788, 0.4194, 0.5754, 0.4225, 0.5495, 0.3806, 0.5788, 0.4194, 0.6113, 0.4544, 0.6085, 0.4582, 0.5754, 0.4225, 0.6113, 0.4544, 0.6494, 0.4819, 0.6473, 0.4862, 0.6085, 0.4582, 0.6494, 0.4819, 0.6917, 0.5008, 0.6905, 0.5055, 0.6473, 0.4862, 0.6917, 0.5008, 0.7367, 0.5104, 0.7363, 0.5153, 0.6905, 0.5055, 0.7367, 0.5104, 0.7825, 0.5104, 0.783, 0.5153, 0.7363, 0.5153, 0.7825, 0.5104, 0.8275, 0.5008, 0.8288, 0.5055, 0.783, 0.5153, 0.8275, 0.5008, 0.8698, 0.4819, 0.872, 0.4862, 0.8288, 0.5055, 0.8698, 0.4819, 0.908, 0.4544, 0.9108, 0.4582, 0.872, 0.4862, 0.908, 0.4544, 0.9404, 0.4194, 0.9439, 0.4225, 0.9108, 0.4582, 0.9404, 0.4194, 0.9658, 0.3783, 0.9698, 0.3806, 0.9439, 0.4225, 0.9658, 0.3783, 0.9834, 0.3326, 0.9877, 0.334, 0.9698, 0.3806, 0.9834, 0.3326, 0.9923, 0.284, 0.9968, 0.2846, 0.9877, 0.334, 0.9923, 0.284, 0.9923, 0.2346, 0.9968, 0.2342, 0.9968, 0.2846, 0.9923, 0.2346, 0.9834, 0.1861, 0.9877, 0.1847, 0.9968, 0.2342, 0.9834, 0.1861, 0.9658, 0.1403, 0.9698, 0.1381, 0.9877, 0.1847, 0.9658, 0.1403, 0.9404, 0.09922, 0.9439, 0.09622, 0.9698, 0.1381, 0.9404, 0.09922, 0.908, 0.06424, 0.9108, 0.06057, 0.9439, 0.09622, 0.908, 0.06424, 0.8698, 0.03675, 0.872, 0.03256, 0.9108, 0.06057, 0.8698, 0.03675, 0.8275, 0.01782, 0.8288, 0.01327, 0.872, 0.03256, 0.8275, 0.01782, 0.7825, 0.008171, 0.783, 0.003431, 0.8288, 0.01327, 0.7825, 0.008171, 0.7367, 0.008171, 0.7363, 0.003431, 0.783, 0.003431, 0.7367, 0.008171, 0.6917, 0.01782, 0.6905, 0.01327, 0.7363, 0.003431, 0.6856, 0.5187, 0.6877, 0.5195, 0.672, 0.557, 0.67, 0.5563, 0.4884, 0.4122, 0.4851, 0.4102, 0.5043, 0.3603, 0.5079, 0.3615, 0.4613, 0.4588, 0.4602, 0.4578, 0.4884, 0.4122, 0.4897, 0.4129, 0.05556, 0.5918, 0.05759, 0.5911, 0.06093, 0.6259, 0.05892, 0.6267, 0.4602, 0.4578, 0.4573, 0.4552, 0.4851, 0.4102, 0.4884, 0.4122, 0.0114, 0.774, 0.02137, 0.8239, 0.01824, 0.8247, 0.00824, 0.7746, 0.0257, 0.7583, 0.02856, 0.758, 0.03698, 0.8124, 0.03418, 0.8132, 0.6905, 0.01327, 0.6473, 0.03256, 0.6458, 0.02952, 0.6895, 0.009968, 0.6917, 0.01782, 0.6471, 0.03777, 0.6473, 0.03256, 0.6905, 0.01327, 0.5788, 0.09922, 0.6113, 0.06424, 0.6473, 0.03828, 0.6917, 0.01782, 0.7367, 0.008171, 0.7825, 0.008171, 0.8275, 0.01782, 0.8698, 0.03675, 0.908, 0.06424, 0.9404, 0.09922, 0.9658, 0.1403, 0.9834, 0.1861, 0.9923, 0.2346, 0.9923, 0.284, 0.9834, 0.3326, 0.9658, 0.3783, 0.9404, 0.4194, 0.908, 0.4544, 0.8698, 0.4819, 0.8275, 0.5008, 0.7825, 0.5104, 0.7367, 0.5104, 0.6917, 0.5008, 0.6494, 0.4819, 0.6113, 0.4544, 0.5788, 0.4194, 0.5534, 0.3783, 0.5358, 0.3326, 0.5269, 0.284, 0.5269, 0.2346, 0.5358, 0.1861, 0.5534, 0.1403])
me_cube_004.use_remesh_preserve_volume = False
me_cube_004.use_remesh_preserve_attributes = False
me_cube_004.use_mirror_vertex_groups = False
me_cube_004.update()

# ---- objects
ob_playerpedestalcollision = bpy.data.objects.new('PlayerPedestalCollision', me_cylinder_001)
ob_playerpedestallight = bpy.data.objects.new('PlayerPedestalLight', me_cube_006)
ob_playerpedestal = bpy.data.objects.new('PlayerPedestal', me_cube_004)

# ---- transforms, parenting, visibility, modifiers, constraints
ob_playerpedestalcollision.location = (0.0, 0.0, 0.0)
ob_playerpedestalcollision.lineart.crease_threshold = 0.0
ob_playerpedestallight.location = (0.0, 0.0, 0.0)
ob_playerpedestallight.lineart.crease_threshold = 0.0
_m = ob_playerpedestallight.modifiers.new('EdgeSplit', 'EDGE_SPLIT')
_m.split_angle = 0.0
_m.use_edge_angle = False
ob_playerpedestal.location = (0.0, 0.0, 0.0)
ob_playerpedestal.lineart.crease_threshold = 0.0
_m = ob_playerpedestal.modifiers.new('EdgeSplit', 'EDGE_SPLIT')
_m.split_angle = 0.0
_m.use_edge_angle = False

# ---- collection membership
col_collection_1.objects.link(ob_playerpedestalcollision)
col_collection_1.objects.link(ob_playerpedestallight)
col_collection_1.objects.link(ob_playerpedestal)

# ---- scene / render settings (as saved in the file)
scene.frame_start = 1; scene.frame_end = 250; scene.frame_set(2)
scene.render.engine = 'BLENDER_EEVEE_NEXT'
scene.render.resolution_percentage = 50
scene.render.dither_intensity = 0.0
scene.cycles.use_denoising = False
scene.cycles.samples = 10
scene.cycles.sampling_pattern = 'TABULATED_SOBOL'
scene.cycles.light_sampling_threshold = 0.0
scene.cycles.use_adaptive_sampling = False
scene.cycles.use_light_tree = False
scene.cycles.blur_glossy = 0.0
scene.cycles.pixel_filter_type = 'GAUSSIAN'
scene.cycles.sample_clamp_indirect = 0.0
scene.view_settings.view_transform = 'Standard'
bpy.context.view_layer.update()

# ---- added for rendering (the .blend has no active camera and no usable light): camera, sun
cam_auto = bpy.data.cameras.new('AutoCamera')
cam_auto.lens = 50.0
cam_auto.sensor_width = 36.0
cam_auto.clip_end = 1000.0
ob_auto_camera = bpy.data.objects.new('AutoCamera', cam_auto)
scene.collection.objects.link(ob_auto_camera)
ob_auto_camera.location = (7.1979, -8.63748, 5.83332)
ob_auto_camera.rotation_euler = (1.09748, -7.21219e-08, 0.694738)
scene.camera = ob_auto_camera
light_auto_sun = bpy.data.lights.new('AutoSun', 'SUN')
light_auto_sun.energy = 3.0
light_auto_sun.angle = 0.0523599
ob_auto_sun = bpy.data.objects.new('AutoSun', light_auto_sun)
scene.collection.objects.link(ob_auto_sun)
ob_auto_sun.rotation_euler = (0.872665, 0.174533, 0.523599)
bpy.context.view_layer.update()
